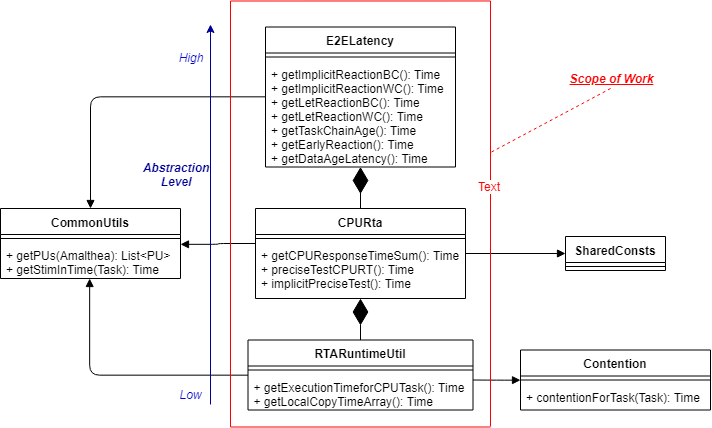

The diagram above was exported from draw.io. Its source (the exported page's mxGraphModel, read from the mxfile embedded in the PNG):
<mxGraphModel dx="865" dy="466" grid="1" gridSize="10" guides="1" tooltips="1" connect="1" arrows="1" fold="1" page="1" pageScale="1" pageWidth="827" pageHeight="1169" background="none" math="0" shadow="0">
  <root>
    <mxCell id="0" />
    <mxCell id="1" parent="0" />
    <mxCell id="bhvXOQ3ClEWPn72S8z5H-1" value="CPURta" style="swimlane;fontStyle=1;align=center;verticalAlign=top;childLayout=stackLayout;horizontal=1;startSize=26;horizontalStack=0;resizeParent=1;resizeParentMax=0;resizeLast=0;collapsible=1;marginBottom=0;" parent="1" vertex="1">
      <mxGeometry x="295" y="214" width="210" height="90" as="geometry" />
    </mxCell>
    <mxCell id="bhvXOQ3ClEWPn72S8z5H-3" value="" style="line;strokeWidth=1;fillColor=none;align=left;verticalAlign=middle;spacingTop=-1;spacingLeft=3;spacingRight=3;rotatable=0;labelPosition=right;points=[];portConstraint=eastwest;" parent="bhvXOQ3ClEWPn72S8z5H-1" vertex="1">
      <mxGeometry y="26" width="210" height="8" as="geometry" />
    </mxCell>
    <mxCell id="bhvXOQ3ClEWPn72S8z5H-4" value="+ getCPUResponseTimeSum(): Time&#10;+ preciseTestCPURT(): Time&#10;+ implicitPreciseTest(): Time" style="text;strokeColor=none;fillColor=none;align=left;verticalAlign=top;spacingLeft=4;spacingRight=4;overflow=hidden;rotatable=0;points=[[0,0.5],[1,0.5]];portConstraint=eastwest;" parent="bhvXOQ3ClEWPn72S8z5H-1" vertex="1">
      <mxGeometry y="34" width="210" height="56" as="geometry" />
    </mxCell>
    <mxCell id="bhvXOQ3ClEWPn72S8z5H-5" value="E2ELatency" style="swimlane;fontStyle=1;align=center;verticalAlign=top;childLayout=stackLayout;horizontal=1;startSize=26;horizontalStack=0;resizeParent=1;resizeParentMax=0;resizeLast=0;collapsible=1;marginBottom=0;" parent="1" vertex="1">
      <mxGeometry x="305" y="32.5" width="190" height="140" as="geometry" />
    </mxCell>
    <mxCell id="bhvXOQ3ClEWPn72S8z5H-7" value="" style="line;strokeWidth=1;fillColor=none;align=left;verticalAlign=middle;spacingTop=-1;spacingLeft=3;spacingRight=3;rotatable=0;labelPosition=right;points=[];portConstraint=eastwest;" parent="bhvXOQ3ClEWPn72S8z5H-5" vertex="1">
      <mxGeometry y="26" width="190" height="8" as="geometry" />
    </mxCell>
    <mxCell id="bhvXOQ3ClEWPn72S8z5H-8" value="+ getImplicitReactionBC(): Time&#10;+ getImplicitReactionWC(): Time&#10;+ getLetReactionBC(): Time&#10;+ getLetReactionWC(): Time&#10;+ getTaskChainAge(): Time&#10;+ getEarlyReaction(): Time&#10;+ getDataAgeLatency(): Time&#10;" style="text;strokeColor=none;fillColor=none;align=left;verticalAlign=top;spacingLeft=4;spacingRight=4;overflow=hidden;rotatable=0;points=[[0,0.5],[1,0.5]];portConstraint=eastwest;" parent="bhvXOQ3ClEWPn72S8z5H-5" vertex="1">
      <mxGeometry y="34" width="190" height="106" as="geometry" />
    </mxCell>
    <mxCell id="bhvXOQ3ClEWPn72S8z5H-9" value="RTARuntimeUtil" style="swimlane;fontStyle=1;align=center;verticalAlign=top;childLayout=stackLayout;horizontal=1;startSize=26;horizontalStack=0;resizeParent=1;resizeParentMax=0;resizeLast=0;collapsible=1;marginBottom=0;" parent="1" vertex="1">
      <mxGeometry x="287.5" y="345.5" width="225" height="70" as="geometry" />
    </mxCell>
    <mxCell id="bhvXOQ3ClEWPn72S8z5H-11" value="" style="line;strokeWidth=1;fillColor=none;align=left;verticalAlign=middle;spacingTop=-1;spacingLeft=3;spacingRight=3;rotatable=0;labelPosition=right;points=[];portConstraint=eastwest;" parent="bhvXOQ3ClEWPn72S8z5H-9" vertex="1">
      <mxGeometry y="26" width="225" height="8" as="geometry" />
    </mxCell>
    <mxCell id="bhvXOQ3ClEWPn72S8z5H-12" value="+ getExecutionTimeforCPUTask(): Time&#10;+ getLocalCopyTimeArray(): Time&#10;" style="text;strokeColor=none;fillColor=none;align=left;verticalAlign=top;spacingLeft=4;spacingRight=4;overflow=hidden;rotatable=0;points=[[0,0.5],[1,0.5]];portConstraint=eastwest;" parent="bhvXOQ3ClEWPn72S8z5H-9" vertex="1">
      <mxGeometry y="34" width="225" height="36" as="geometry" />
    </mxCell>
    <mxCell id="bhvXOQ3ClEWPn72S8z5H-13" value="" style="endArrow=diamondThin;endFill=1;endSize=24;html=1;exitX=0.5;exitY=0;exitDx=0;exitDy=0;" parent="1" source="bhvXOQ3ClEWPn72S8z5H-9" target="bhvXOQ3ClEWPn72S8z5H-4" edge="1">
      <mxGeometry width="160" relative="1" as="geometry">
        <mxPoint x="305" y="629.5" as="sourcePoint" />
        <mxPoint x="595" y="492.5" as="targetPoint" />
      </mxGeometry>
    </mxCell>
    <mxCell id="bhvXOQ3ClEWPn72S8z5H-14" value="" style="endArrow=diamondThin;endFill=1;endSize=24;html=1;exitX=0.5;exitY=0;exitDx=0;exitDy=0;" parent="1" source="bhvXOQ3ClEWPn72S8z5H-1" target="bhvXOQ3ClEWPn72S8z5H-8" edge="1">
      <mxGeometry width="160" relative="1" as="geometry">
        <mxPoint x="385" y="335.5" as="sourcePoint" />
        <mxPoint x="395" y="222.5" as="targetPoint" />
      </mxGeometry>
    </mxCell>
    <mxCell id="r2hGgrrXc4V73id36iP9-5" value="Contention" style="swimlane;fontStyle=1;align=center;verticalAlign=top;childLayout=stackLayout;horizontal=1;startSize=26;horizontalStack=0;resizeParent=1;resizeParentMax=0;resizeLast=0;collapsible=1;marginBottom=0;" vertex="1" parent="1">
      <mxGeometry x="560" y="355.5" width="190" height="60" as="geometry" />
    </mxCell>
    <mxCell id="r2hGgrrXc4V73id36iP9-7" value="" style="line;strokeWidth=1;fillColor=none;align=left;verticalAlign=middle;spacingTop=-1;spacingLeft=3;spacingRight=3;rotatable=0;labelPosition=right;points=[];portConstraint=eastwest;" vertex="1" parent="r2hGgrrXc4V73id36iP9-5">
      <mxGeometry y="26" width="190" height="8" as="geometry" />
    </mxCell>
    <mxCell id="r2hGgrrXc4V73id36iP9-8" value="+ contentionForTask(Task): Time" style="text;strokeColor=none;fillColor=none;align=left;verticalAlign=top;spacingLeft=4;spacingRight=4;overflow=hidden;rotatable=0;points=[[0,0.5],[1,0.5]];portConstraint=eastwest;" vertex="1" parent="r2hGgrrXc4V73id36iP9-5">
      <mxGeometry y="34" width="190" height="26" as="geometry" />
    </mxCell>
    <mxCell id="r2hGgrrXc4V73id36iP9-12" value="SharedConsts" style="swimlane;fontStyle=1;align=center;verticalAlign=top;childLayout=stackLayout;horizontal=1;startSize=26;horizontalStack=0;resizeParent=1;resizeParentMax=0;resizeLast=0;collapsible=1;marginBottom=0;" vertex="1" parent="1">
      <mxGeometry x="605" y="242" width="100" height="34" as="geometry" />
    </mxCell>
    <mxCell id="r2hGgrrXc4V73id36iP9-13" value="" style="line;strokeWidth=1;fillColor=none;align=left;verticalAlign=middle;spacingTop=-1;spacingLeft=3;spacingRight=3;rotatable=0;labelPosition=right;points=[];portConstraint=eastwest;" vertex="1" parent="r2hGgrrXc4V73id36iP9-12">
      <mxGeometry y="26" width="100" height="8" as="geometry" />
    </mxCell>
    <mxCell id="r2hGgrrXc4V73id36iP9-15" value="" style="endArrow=block;endFill=1;html=1;edgeStyle=orthogonalEdgeStyle;align=left;verticalAlign=top;entryX=0;entryY=0.5;entryDx=0;entryDy=0;" edge="1" parent="1" target="r2hGgrrXc4V73id36iP9-5">
      <mxGeometry x="-1" relative="1" as="geometry">
        <mxPoint x="512.5" y="385.5" as="sourcePoint" />
        <mxPoint x="567.5" y="385.5" as="targetPoint" />
        <Array as="points" />
      </mxGeometry>
    </mxCell>
    <mxCell id="r2hGgrrXc4V73id36iP9-17" value="" style="endArrow=block;endFill=1;html=1;edgeStyle=orthogonalEdgeStyle;align=left;verticalAlign=top;exitX=0;exitY=0.5;exitDx=0;exitDy=0;entryX=0.494;entryY=0.995;entryDx=0;entryDy=0;entryPerimeter=0;" edge="1" parent="1" source="bhvXOQ3ClEWPn72S8z5H-9" target="r2hGgrrXc4V73id36iP9-26">
      <mxGeometry x="-1" relative="1" as="geometry">
        <mxPoint x="250" y="380.5" as="sourcePoint" />
        <mxPoint x="150" y="322.5" as="targetPoint" />
        <Array as="points">
          <mxPoint x="129" y="381" />
        </Array>
      </mxGeometry>
    </mxCell>
    <mxCell id="r2hGgrrXc4V73id36iP9-21" value="" style="endArrow=block;endFill=1;html=1;edgeStyle=orthogonalEdgeStyle;align=left;verticalAlign=top;entryX=1.001;entryY=0.04;entryDx=0;entryDy=0;entryPerimeter=0;exitX=-0.001;exitY=0.023;exitDx=0;exitDy=0;exitPerimeter=0;" edge="1" parent="1" source="bhvXOQ3ClEWPn72S8z5H-4" target="r2hGgrrXc4V73id36iP9-26">
      <mxGeometry x="-1" relative="1" as="geometry">
        <mxPoint x="280" y="249.5" as="sourcePoint" />
        <mxPoint x="260" y="249.5" as="targetPoint" />
        <Array as="points" />
      </mxGeometry>
    </mxCell>
    <mxCell id="r2hGgrrXc4V73id36iP9-22" value="" style="endArrow=block;endFill=1;html=1;edgeStyle=orthogonalEdgeStyle;align=left;verticalAlign=top;exitX=0;exitY=0.5;exitDx=0;exitDy=0;entryX=0.5;entryY=0;entryDx=0;entryDy=0;" edge="1" parent="1" source="bhvXOQ3ClEWPn72S8z5H-5" target="r2hGgrrXc4V73id36iP9-23">
      <mxGeometry x="-1" relative="1" as="geometry">
        <mxPoint x="255" y="101.83333333333337" as="sourcePoint" />
        <mxPoint x="150" y="132.5" as="targetPoint" />
        <Array as="points">
          <mxPoint x="130" y="103" />
        </Array>
      </mxGeometry>
    </mxCell>
    <mxCell id="r2hGgrrXc4V73id36iP9-23" value="CommonUtils" style="swimlane;fontStyle=1;align=center;verticalAlign=top;childLayout=stackLayout;horizontal=1;startSize=26;horizontalStack=0;resizeParent=1;resizeParentMax=0;resizeLast=0;collapsible=1;marginBottom=0;" vertex="1" parent="1">
      <mxGeometry x="40" y="214" width="180" height="70" as="geometry" />
    </mxCell>
    <mxCell id="r2hGgrrXc4V73id36iP9-25" value="" style="line;strokeWidth=1;fillColor=none;align=left;verticalAlign=middle;spacingTop=-1;spacingLeft=3;spacingRight=3;rotatable=0;labelPosition=right;points=[];portConstraint=eastwest;" vertex="1" parent="r2hGgrrXc4V73id36iP9-23">
      <mxGeometry y="26" width="180" height="8" as="geometry" />
    </mxCell>
    <mxCell id="r2hGgrrXc4V73id36iP9-26" value="+ getPUs(Amalthea): List&lt;PU&gt;&#10;+ getStimInTime(Task): Time" style="text;strokeColor=none;fillColor=none;align=left;verticalAlign=top;spacingLeft=4;spacingRight=4;overflow=hidden;rotatable=0;points=[[0,0.5],[1,0.5]];portConstraint=eastwest;" vertex="1" parent="r2hGgrrXc4V73id36iP9-23">
      <mxGeometry y="34" width="180" height="36" as="geometry" />
    </mxCell>
    <mxCell id="r2hGgrrXc4V73id36iP9-27" value="" style="endArrow=block;endFill=1;html=1;edgeStyle=orthogonalEdgeStyle;align=left;verticalAlign=top;entryX=0;entryY=0.5;entryDx=0;entryDy=0;exitX=1;exitY=0.5;exitDx=0;exitDy=0;" edge="1" parent="1" source="bhvXOQ3ClEWPn72S8z5H-1" target="r2hGgrrXc4V73id36iP9-12">
      <mxGeometry x="-1" relative="1" as="geometry">
        <mxPoint x="615.0344827586207" y="182.6034482758621" as="sourcePoint" />
        <mxPoint x="559.8620689655173" y="182.6034482758621" as="targetPoint" />
        <Array as="points" />
      </mxGeometry>
    </mxCell>
    <mxCell id="r2hGgrrXc4V73id36iP9-29" value="" style="endArrow=none;html=1;strokeColor=#FF0000;" edge="1" parent="1">
      <mxGeometry width="50" height="50" relative="1" as="geometry">
        <mxPoint x="270" y="432.5" as="sourcePoint" />
        <mxPoint x="530" y="432.5" as="targetPoint" />
      </mxGeometry>
    </mxCell>
    <mxCell id="r2hGgrrXc4V73id36iP9-30" value="" style="endArrow=none;html=1;strokeColor=#FF0000;" edge="1" parent="1">
      <mxGeometry width="50" height="50" relative="1" as="geometry">
        <mxPoint x="270" y="432.5" as="sourcePoint" />
        <mxPoint x="270" y="6.5" as="targetPoint" />
      </mxGeometry>
    </mxCell>
    <mxCell id="r2hGgrrXc4V73id36iP9-31" value="" style="endArrow=none;html=1;strokeColor=#FF0000;" edge="1" parent="1">
      <mxGeometry width="50" height="50" relative="1" as="geometry">
        <mxPoint x="530" y="432" as="sourcePoint" />
        <mxPoint x="530" y="6.5" as="targetPoint" />
      </mxGeometry>
    </mxCell>
    <mxCell id="r2hGgrrXc4V73id36iP9-35" value="Text" style="text;html=1;resizable=0;points=[];align=center;verticalAlign=middle;labelBackgroundColor=#ffffff;fontColor=#FF0000;" vertex="1" connectable="0" parent="r2hGgrrXc4V73id36iP9-31">
      <mxGeometry x="0.1314" y="1" relative="1" as="geometry">
        <mxPoint as="offset" />
      </mxGeometry>
    </mxCell>
    <mxCell id="r2hGgrrXc4V73id36iP9-32" value="" style="endArrow=none;html=1;strokeColor=#FF0000;" edge="1" parent="1">
      <mxGeometry width="50" height="50" relative="1" as="geometry">
        <mxPoint x="270" y="6.5" as="sourcePoint" />
        <mxPoint x="530" y="6.482758620689538" as="targetPoint" />
      </mxGeometry>
    </mxCell>
    <mxCell id="r2hGgrrXc4V73id36iP9-33" value="&lt;u&gt;&lt;i&gt;Scope of Work&lt;/i&gt;&lt;/u&gt;" style="text;html=1;strokeColor=none;fillColor=none;align=center;verticalAlign=middle;whiteSpace=wrap;rounded=0;shadow=1;glass=1;fontStyle=1;fontColor=#FF0000;" vertex="1" parent="1">
      <mxGeometry x="588.5" y="73.5" width="125" height="20" as="geometry" />
    </mxCell>
    <mxCell id="r2hGgrrXc4V73id36iP9-34" value="" style="endArrow=none;dashed=1;html=1;strokeColor=#FF0000;fontColor=#FF0000;entryX=0.5;entryY=1;entryDx=0;entryDy=0;" edge="1" parent="1" target="r2hGgrrXc4V73id36iP9-33">
      <mxGeometry width="50" height="50" relative="1" as="geometry">
        <mxPoint x="531" y="157.5" as="sourcePoint" />
        <mxPoint x="638.5" y="148.5" as="targetPoint" />
      </mxGeometry>
    </mxCell>
    <mxCell id="r2hGgrrXc4V73id36iP9-36" value="" style="endArrow=classic;html=1;strokeColor=#000099;fontColor=#000066;" edge="1" parent="1">
      <mxGeometry width="50" height="50" relative="1" as="geometry">
        <mxPoint x="250" y="410" as="sourcePoint" />
        <mxPoint x="250" y="30" as="targetPoint" />
      </mxGeometry>
    </mxCell>
    <mxCell id="r2hGgrrXc4V73id36iP9-37" value="Abstraction&lt;br&gt;Level" style="text;html=1;strokeColor=none;fillColor=none;align=center;verticalAlign=middle;whiteSpace=wrap;rounded=0;shadow=1;glass=1;fontColor=#000099;fontStyle=3" vertex="1" parent="1">
      <mxGeometry x="180" y="160" width="70" height="40" as="geometry" />
    </mxCell>
    <mxCell id="r2hGgrrXc4V73id36iP9-38" value="&lt;i&gt;&lt;font color=&quot;#0000cc&quot;&gt;High&lt;/font&gt;&lt;/i&gt;" style="text;html=1;strokeColor=none;fillColor=none;align=center;verticalAlign=middle;whiteSpace=wrap;rounded=0;shadow=1;glass=1;fontColor=#000099;" vertex="1" parent="1">
      <mxGeometry x="210" y="52.5" width="40" height="20" as="geometry" />
    </mxCell>
    <mxCell id="r2hGgrrXc4V73id36iP9-40" value="&lt;i&gt;&lt;font color=&quot;#0000cc&quot;&gt;Low&lt;/font&gt;&lt;/i&gt;" style="text;html=1;strokeColor=none;fillColor=none;align=center;verticalAlign=middle;whiteSpace=wrap;rounded=0;shadow=1;glass=1;fontColor=#000099;" vertex="1" parent="1">
      <mxGeometry x="210" y="389.5" width="40" height="20" as="geometry" />
    </mxCell>
  </root>
</mxGraphModel>